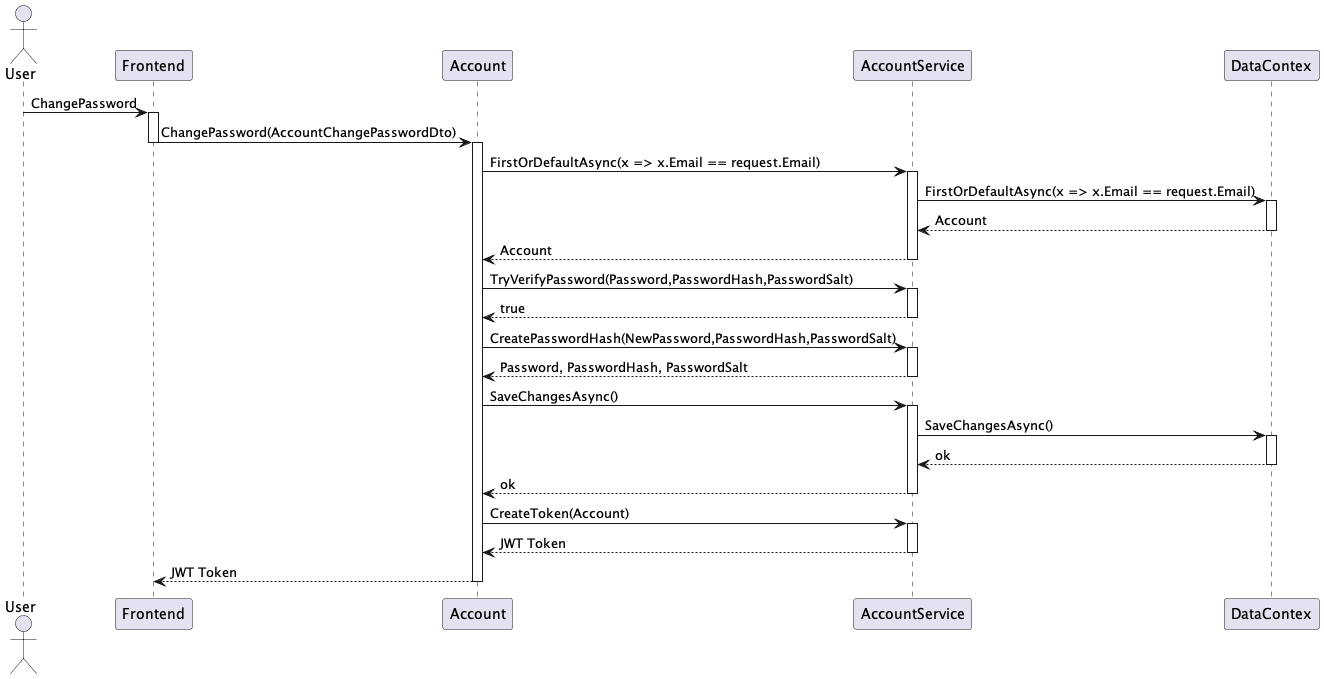

The diagram above was rendered by PlantUML. Its source (embedded in the PNG):
@startuml AccountChangePassword

Actor "User" as U
participant "Frontend" as F
participant "Account" as A
participant "AccountService" as S
participant "DataContex" as D



U -> F : ChangePassword
activate F 
F -> A : ChangePassword(AccountChangePasswordDto)
deactivate F 
activate A
A -> S : FirstOrDefaultAsync(x => x.Email == request.Email)
activate S
S -> D : FirstOrDefaultAsync(x => x.Email == request.Email)
activate D
D --> S : Account
deactivate D
S --> A : Account
deactivate S
A -> S : TryVerifyPassword(Password,PasswordHash,PasswordSalt)
activate S
S --> A : true 
deactivate S
A -> S : CreatePasswordHash(NewPassword,PasswordHash,PasswordSalt)
activate S
S --> A : Password, PasswordHash, PasswordSalt
deactivate S 
A -> S : SaveChangesAsync()
activate S
S -> D : SaveChangesAsync()
activate D
D --> S : ok 
deactivate D
S --> A : ok
deactivate S
A -> S : CreateToken(Account)
activate S
S --> A : JWT Token
deactivate S
A --> F : JWT Token
deactivate A


@enduml